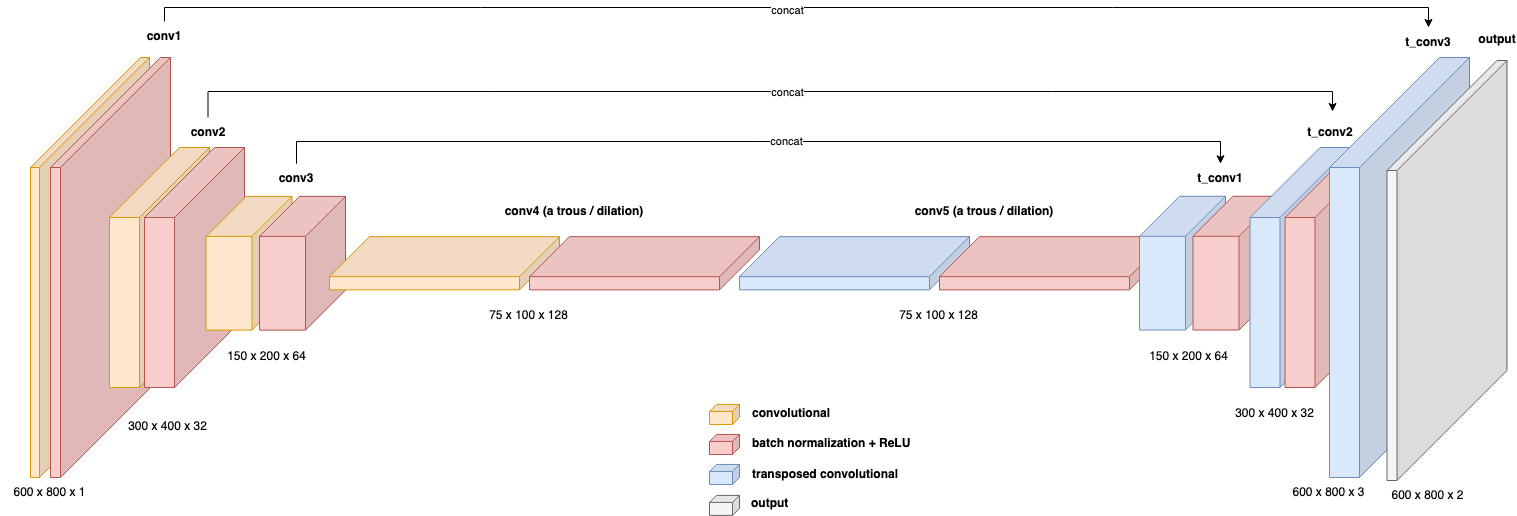

The diagram above was exported from draw.io. Its source (the exported page's mxGraphModel, read from the mxfile embedded in the PNG):
<mxGraphModel dx="1775" dy="905" grid="1" gridSize="10" guides="1" tooltips="1" connect="1" arrows="1" fold="1" page="1" pageScale="1" pageWidth="827" pageHeight="583" math="0" shadow="0">
  <root>
    <mxCell id="0" />
    <mxCell id="1" parent="0" />
    <mxCell id="4f-DMQIj-ya-iA7LCkDa-1" value="" style="shape=cube;whiteSpace=wrap;html=1;boundedLbl=1;backgroundOutline=1;darkOpacity=0.05;darkOpacity2=0.1;size=110;direction=east;flipH=1;fillColor=#ffe6cc;strokeColor=#d79b00;resizeHeight=1;resizeWidth=1;" parent="1" vertex="1">
      <mxGeometry x="71" y="96" width="119" height="420" as="geometry" />
    </mxCell>
    <mxCell id="4f-DMQIj-ya-iA7LCkDa-2" value="" style="shape=cube;whiteSpace=wrap;html=1;boundedLbl=1;backgroundOutline=1;darkOpacity=0.05;darkOpacity2=0.1;size=110;direction=east;flipH=1;fillColor=#f8cecc;strokeColor=#b85450;" parent="1" vertex="1">
      <mxGeometry x="91" y="96" width="120" height="420" as="geometry" />
    </mxCell>
    <mxCell id="4f-DMQIj-ya-iA7LCkDa-4" value="" style="shape=cube;whiteSpace=wrap;html=1;boundedLbl=1;backgroundOutline=1;darkOpacity=0.05;darkOpacity2=0.1;size=70;direction=east;flipH=1;fillColor=#ffe6cc;strokeColor=#d79b00;" parent="1" vertex="1">
      <mxGeometry x="150" y="186" width="100" height="240" as="geometry" />
    </mxCell>
    <mxCell id="4f-DMQIj-ya-iA7LCkDa-5" value="" style="shape=cube;whiteSpace=wrap;html=1;boundedLbl=1;backgroundOutline=1;darkOpacity=0.05;darkOpacity2=0.1;size=70;direction=east;flipH=1;fillColor=#f8cecc;strokeColor=#b85450;" parent="1" vertex="1">
      <mxGeometry x="185" y="186" width="100" height="240" as="geometry" />
    </mxCell>
    <mxCell id="4f-DMQIj-ya-iA7LCkDa-6" value="" style="shape=cube;whiteSpace=wrap;html=1;boundedLbl=1;backgroundOutline=1;darkOpacity=0.05;darkOpacity2=0.1;size=40;direction=east;flipH=1;fillColor=#ffe6cc;strokeColor=#d79b00;" parent="1" vertex="1">
      <mxGeometry x="246.5" y="234.88" width="86" height="133.75" as="geometry" />
    </mxCell>
    <mxCell id="4f-DMQIj-ya-iA7LCkDa-9" value="" style="shape=cube;whiteSpace=wrap;html=1;boundedLbl=1;backgroundOutline=1;darkOpacity=0.05;darkOpacity2=0.1;size=40;direction=east;flipH=1;fillColor=#f8cecc;strokeColor=#b85450;" parent="1" vertex="1">
      <mxGeometry x="300" y="234.88" width="86" height="133.75" as="geometry" />
    </mxCell>
    <mxCell id="4f-DMQIj-ya-iA7LCkDa-23" value="" style="shape=cube;whiteSpace=wrap;html=1;boundedLbl=1;backgroundOutline=1;darkOpacity=0.05;darkOpacity2=0.1;size=7;direction=east;flipH=1;fillColor=#ffe6cc;strokeColor=#d79b00;" parent="1" vertex="1">
      <mxGeometry x="750" y="442.94000000000005" width="30" height="20" as="geometry" />
    </mxCell>
    <mxCell id="4f-DMQIj-ya-iA7LCkDa-24" value="" style="shape=cube;whiteSpace=wrap;html=1;boundedLbl=1;backgroundOutline=1;darkOpacity=0.05;darkOpacity2=0.1;size=7;direction=east;flipH=1;fillColor=#f8cecc;strokeColor=#b85450;" parent="1" vertex="1">
      <mxGeometry x="750" y="472.94000000000005" width="30" height="20" as="geometry" />
    </mxCell>
    <mxCell id="4f-DMQIj-ya-iA7LCkDa-26" value="" style="shape=cube;whiteSpace=wrap;html=1;boundedLbl=1;backgroundOutline=1;darkOpacity=0.05;darkOpacity2=0.1;size=7;direction=east;flipH=1;fillColor=#dae8fc;strokeColor=#6c8ebf;" parent="1" vertex="1">
      <mxGeometry x="750" y="502.94000000000005" width="30" height="20" as="geometry" />
    </mxCell>
    <mxCell id="3RZAmhG9JG_QPpWDEE4E-24" style="edgeStyle=orthogonalEdgeStyle;rounded=0;orthogonalLoop=1;jettySize=auto;html=1;entryX=0.5;entryY=0;entryDx=0;entryDy=0;" edge="1" parent="1" source="4f-DMQIj-ya-iA7LCkDa-29" target="3RZAmhG9JG_QPpWDEE4E-15">
      <mxGeometry relative="1" as="geometry">
        <Array as="points">
          <mxPoint x="205" y="46" />
          <mxPoint x="1469" y="46" />
        </Array>
      </mxGeometry>
    </mxCell>
    <mxCell id="3RZAmhG9JG_QPpWDEE4E-25" value="concat" style="edgeLabel;html=1;align=center;verticalAlign=middle;resizable=0;points=[];" vertex="1" connectable="0" parent="3RZAmhG9JG_QPpWDEE4E-24">
      <mxGeometry x="-0.0231" y="-2" relative="1" as="geometry">
        <mxPoint x="2" as="offset" />
      </mxGeometry>
    </mxCell>
    <mxCell id="4f-DMQIj-ya-iA7LCkDa-29" value="&lt;b&gt;conv1&lt;/b&gt;" style="text;html=1;strokeColor=none;fillColor=none;align=center;verticalAlign=middle;whiteSpace=wrap;rounded=0;" parent="1" vertex="1">
      <mxGeometry x="185" y="60" width="40" height="30" as="geometry" />
    </mxCell>
    <mxCell id="4f-DMQIj-ya-iA7LCkDa-31" value="&lt;b&gt;conv2&lt;/b&gt;" style="text;html=1;strokeColor=none;fillColor=none;align=center;verticalAlign=middle;whiteSpace=wrap;rounded=0;" parent="1" vertex="1">
      <mxGeometry x="228.5" y="156" width="40" height="30" as="geometry" />
    </mxCell>
    <mxCell id="3RZAmhG9JG_QPpWDEE4E-20" style="edgeStyle=orthogonalEdgeStyle;rounded=0;orthogonalLoop=1;jettySize=auto;html=1;entryX=0.5;entryY=0;entryDx=0;entryDy=0;" edge="1" parent="1" source="4f-DMQIj-ya-iA7LCkDa-32" target="3RZAmhG9JG_QPpWDEE4E-7">
      <mxGeometry relative="1" as="geometry">
        <Array as="points">
          <mxPoint x="337" y="180" />
          <mxPoint x="1261" y="180" />
        </Array>
      </mxGeometry>
    </mxCell>
    <mxCell id="3RZAmhG9JG_QPpWDEE4E-21" value="concat" style="edgeLabel;html=1;align=center;verticalAlign=middle;resizable=0;points=[];" vertex="1" connectable="0" parent="3RZAmhG9JG_QPpWDEE4E-20">
      <mxGeometry x="0.0681" y="1" relative="1" as="geometry">
        <mxPoint x="-5" as="offset" />
      </mxGeometry>
    </mxCell>
    <mxCell id="4f-DMQIj-ya-iA7LCkDa-32" value="&lt;b&gt;conv3&lt;/b&gt;" style="text;html=1;strokeColor=none;fillColor=none;align=center;verticalAlign=middle;whiteSpace=wrap;rounded=0;" parent="1" vertex="1">
      <mxGeometry x="317" y="202.25" width="40" height="30" as="geometry" />
    </mxCell>
    <mxCell id="4f-DMQIj-ya-iA7LCkDa-33" value="&lt;b&gt;conv4 (a trous / dilation)&lt;/b&gt;" style="text;html=1;strokeColor=none;fillColor=none;align=center;verticalAlign=middle;whiteSpace=wrap;rounded=0;" parent="1" vertex="1">
      <mxGeometry x="520" y="234.88" width="190" height="30" as="geometry" />
    </mxCell>
    <mxCell id="4f-DMQIj-ya-iA7LCkDa-38" value="600 x 800 x 1" style="text;html=1;strokeColor=none;fillColor=none;align=center;verticalAlign=middle;whiteSpace=wrap;rounded=0;" parent="1" vertex="1">
      <mxGeometry x="41" y="516" width="99" height="30" as="geometry" />
    </mxCell>
    <mxCell id="4f-DMQIj-ya-iA7LCkDa-39" value="300 x 400 x 32" style="text;html=1;strokeColor=none;fillColor=none;align=center;verticalAlign=middle;whiteSpace=wrap;rounded=0;" parent="1" vertex="1">
      <mxGeometry x="159" y="450" width="99" height="30" as="geometry" />
    </mxCell>
    <mxCell id="4f-DMQIj-ya-iA7LCkDa-40" value="150 x 200 x 64" style="text;html=1;strokeColor=none;fillColor=none;align=center;verticalAlign=middle;whiteSpace=wrap;rounded=0;" parent="1" vertex="1">
      <mxGeometry x="258" y="380" width="99" height="30" as="geometry" />
    </mxCell>
    <mxCell id="4f-DMQIj-ya-iA7LCkDa-50" value="convolutional" style="text;html=1;strokeColor=none;fillColor=none;align=left;verticalAlign=middle;whiteSpace=wrap;rounded=0;fontStyle=1" parent="1" vertex="1">
      <mxGeometry x="791" y="440" width="138" height="23.88" as="geometry" />
    </mxCell>
    <mxCell id="4f-DMQIj-ya-iA7LCkDa-51" value="batch normalization + ReLU" style="text;html=1;strokeColor=none;fillColor=none;align=left;verticalAlign=middle;whiteSpace=wrap;rounded=0;fontStyle=1" parent="1" vertex="1">
      <mxGeometry x="791" y="470" width="169" height="23.88" as="geometry" />
    </mxCell>
    <mxCell id="4f-DMQIj-ya-iA7LCkDa-52" value="transposed convolutional" style="text;html=1;strokeColor=none;fillColor=none;align=left;verticalAlign=middle;whiteSpace=wrap;rounded=0;fontStyle=1" parent="1" vertex="1">
      <mxGeometry x="791" y="501.06" width="149" height="23.88" as="geometry" />
    </mxCell>
    <mxCell id="QKVsY-BfQXPxz6gfyCGG-2" value="" style="shape=cube;whiteSpace=wrap;html=1;boundedLbl=1;backgroundOutline=1;darkOpacity=0.05;darkOpacity2=0.1;size=40;direction=east;flipH=1;fillColor=#ffe6cc;strokeColor=#d79b00;" parent="1" vertex="1">
      <mxGeometry x="370" y="275.15" width="230" height="53.2" as="geometry" />
    </mxCell>
    <mxCell id="QKVsY-BfQXPxz6gfyCGG-3" value="" style="shape=cube;whiteSpace=wrap;html=1;boundedLbl=1;backgroundOutline=1;darkOpacity=0.05;darkOpacity2=0.1;size=40;direction=east;flipH=1;fillColor=#f8cecc;strokeColor=#b85450;" parent="1" vertex="1">
      <mxGeometry x="570" y="275.15" width="230" height="53.2" as="geometry" />
    </mxCell>
    <mxCell id="QKVsY-BfQXPxz6gfyCGG-4" value="75 x 100 x 128" style="text;html=1;strokeColor=none;fillColor=none;align=center;verticalAlign=middle;whiteSpace=wrap;rounded=0;" parent="1" vertex="1">
      <mxGeometry x="520" y="338.63" width="99" height="30" as="geometry" />
    </mxCell>
    <mxCell id="3RZAmhG9JG_QPpWDEE4E-1" value="&lt;b&gt;conv5 (a trous / dilation)&lt;/b&gt;" style="text;html=1;strokeColor=none;fillColor=none;align=center;verticalAlign=middle;whiteSpace=wrap;rounded=0;" vertex="1" parent="1">
      <mxGeometry x="930" y="234.88" width="190" height="30" as="geometry" />
    </mxCell>
    <mxCell id="3RZAmhG9JG_QPpWDEE4E-2" value="" style="shape=cube;whiteSpace=wrap;html=1;boundedLbl=1;backgroundOutline=1;darkOpacity=0.05;darkOpacity2=0.1;size=40;direction=east;flipH=1;fillColor=#dae8fc;strokeColor=#6c8ebf;" vertex="1" parent="1">
      <mxGeometry x="780" y="275.15" width="230" height="53.2" as="geometry" />
    </mxCell>
    <mxCell id="3RZAmhG9JG_QPpWDEE4E-3" value="" style="shape=cube;whiteSpace=wrap;html=1;boundedLbl=1;backgroundOutline=1;darkOpacity=0.05;darkOpacity2=0.1;size=40;direction=east;flipH=1;fillColor=#f8cecc;strokeColor=#b85450;" vertex="1" parent="1">
      <mxGeometry x="980" y="275.15" width="230" height="53.2" as="geometry" />
    </mxCell>
    <mxCell id="3RZAmhG9JG_QPpWDEE4E-4" value="75 x 100 x 128" style="text;html=1;strokeColor=none;fillColor=none;align=center;verticalAlign=middle;whiteSpace=wrap;rounded=0;" vertex="1" parent="1">
      <mxGeometry x="930" y="338.63" width="99" height="30" as="geometry" />
    </mxCell>
    <mxCell id="3RZAmhG9JG_QPpWDEE4E-5" value="" style="shape=cube;whiteSpace=wrap;html=1;boundedLbl=1;backgroundOutline=1;darkOpacity=0.05;darkOpacity2=0.1;size=40;direction=east;flipH=1;fillColor=#dae8fc;strokeColor=#6c8ebf;" vertex="1" parent="1">
      <mxGeometry x="1180" y="234.76" width="86" height="133.75" as="geometry" />
    </mxCell>
    <mxCell id="3RZAmhG9JG_QPpWDEE4E-6" value="" style="shape=cube;whiteSpace=wrap;html=1;boundedLbl=1;backgroundOutline=1;darkOpacity=0.05;darkOpacity2=0.1;size=40;direction=east;flipH=1;fillColor=#f8cecc;strokeColor=#b85450;" vertex="1" parent="1">
      <mxGeometry x="1233.5" y="234.76" width="86" height="133.75" as="geometry" />
    </mxCell>
    <mxCell id="3RZAmhG9JG_QPpWDEE4E-7" value="&lt;b&gt;t_conv1&lt;/b&gt;" style="text;html=1;strokeColor=none;fillColor=none;align=center;verticalAlign=middle;whiteSpace=wrap;rounded=0;" vertex="1" parent="1">
      <mxGeometry x="1241" y="202.25" width="40" height="30" as="geometry" />
    </mxCell>
    <mxCell id="3RZAmhG9JG_QPpWDEE4E-8" value="150 x 200 x 64" style="text;html=1;strokeColor=none;fillColor=none;align=center;verticalAlign=middle;whiteSpace=wrap;rounded=0;" vertex="1" parent="1">
      <mxGeometry x="1180" y="380" width="99" height="30" as="geometry" />
    </mxCell>
    <mxCell id="3RZAmhG9JG_QPpWDEE4E-9" value="" style="shape=cube;whiteSpace=wrap;html=1;boundedLbl=1;backgroundOutline=1;darkOpacity=0.05;darkOpacity2=0.1;size=70;direction=east;flipH=1;fillColor=#dae8fc;strokeColor=#6c8ebf;" vertex="1" parent="1">
      <mxGeometry x="1290.5" y="186" width="100" height="240" as="geometry" />
    </mxCell>
    <mxCell id="3RZAmhG9JG_QPpWDEE4E-10" value="" style="shape=cube;whiteSpace=wrap;html=1;boundedLbl=1;backgroundOutline=1;darkOpacity=0.05;darkOpacity2=0.1;size=70;direction=east;flipH=1;fillColor=#f8cecc;strokeColor=#b85450;" vertex="1" parent="1">
      <mxGeometry x="1325.5" y="186" width="100" height="240" as="geometry" />
    </mxCell>
    <mxCell id="3RZAmhG9JG_QPpWDEE4E-11" value="&lt;b&gt;t_conv2&lt;/b&gt;" style="text;html=1;strokeColor=none;fillColor=none;align=center;verticalAlign=middle;whiteSpace=wrap;rounded=0;" vertex="1" parent="1">
      <mxGeometry x="1350.5" y="156" width="40" height="30" as="geometry" />
    </mxCell>
    <mxCell id="3RZAmhG9JG_QPpWDEE4E-12" value="300 x 400 x 32" style="text;html=1;strokeColor=none;fillColor=none;align=center;verticalAlign=middle;whiteSpace=wrap;rounded=0;" vertex="1" parent="1">
      <mxGeometry x="1266" y="436.94" width="99" height="30" as="geometry" />
    </mxCell>
    <mxCell id="3RZAmhG9JG_QPpWDEE4E-13" value="" style="shape=cube;whiteSpace=wrap;html=1;boundedLbl=1;backgroundOutline=1;darkOpacity=0.05;darkOpacity2=0.1;size=110;direction=east;flipH=1;fillColor=#dae8fc;strokeColor=#6c8ebf;resizeHeight=1;resizeWidth=1;" vertex="1" parent="1">
      <mxGeometry x="1370" y="96" width="140" height="420" as="geometry" />
    </mxCell>
    <mxCell id="3RZAmhG9JG_QPpWDEE4E-15" value="&lt;b&gt;t_conv3&lt;/b&gt;" style="text;html=1;strokeColor=none;fillColor=none;align=center;verticalAlign=middle;whiteSpace=wrap;rounded=0;" vertex="1" parent="1">
      <mxGeometry x="1449" y="66" width="40" height="30" as="geometry" />
    </mxCell>
    <mxCell id="3RZAmhG9JG_QPpWDEE4E-16" value="600 x 800 x 3" style="text;html=1;strokeColor=none;fillColor=none;align=center;verticalAlign=middle;whiteSpace=wrap;rounded=0;" vertex="1" parent="1">
      <mxGeometry x="1319.5" y="516" width="99" height="30" as="geometry" />
    </mxCell>
    <mxCell id="3RZAmhG9JG_QPpWDEE4E-17" value="" style="shape=cube;whiteSpace=wrap;html=1;boundedLbl=1;backgroundOutline=1;darkOpacity=0.05;darkOpacity2=0.1;size=110;direction=east;flipH=1;fillColor=#f5f5f5;strokeColor=#666666;fontColor=#333333;" vertex="1" parent="1">
      <mxGeometry x="1427.5" y="99" width="120" height="420" as="geometry" />
    </mxCell>
    <mxCell id="3RZAmhG9JG_QPpWDEE4E-18" value="600 x 800 x 2" style="text;html=1;strokeColor=none;fillColor=none;align=center;verticalAlign=middle;whiteSpace=wrap;rounded=0;" vertex="1" parent="1">
      <mxGeometry x="1418.5" y="519" width="99" height="30" as="geometry" />
    </mxCell>
    <mxCell id="3RZAmhG9JG_QPpWDEE4E-19" value="&lt;b&gt;output&lt;/b&gt;" style="text;html=1;strokeColor=none;fillColor=none;align=center;verticalAlign=middle;whiteSpace=wrap;rounded=0;" vertex="1" parent="1">
      <mxGeometry x="1517.5" y="63" width="40" height="30" as="geometry" />
    </mxCell>
    <mxCell id="3RZAmhG9JG_QPpWDEE4E-22" style="edgeStyle=orthogonalEdgeStyle;rounded=0;orthogonalLoop=1;jettySize=auto;html=1;entryX=0.563;entryY=-0.2;entryDx=0;entryDy=0;entryPerimeter=0;" edge="1" parent="1" source="4f-DMQIj-ya-iA7LCkDa-31" target="3RZAmhG9JG_QPpWDEE4E-11">
      <mxGeometry relative="1" as="geometry">
        <Array as="points">
          <mxPoint x="249" y="130" />
          <mxPoint x="1373" y="130" />
        </Array>
      </mxGeometry>
    </mxCell>
    <mxCell id="3RZAmhG9JG_QPpWDEE4E-23" value="concat" style="edgeLabel;html=1;align=center;verticalAlign=middle;resizable=0;points=[];" vertex="1" connectable="0" parent="3RZAmhG9JG_QPpWDEE4E-22">
      <mxGeometry x="0.0431" y="4" relative="1" as="geometry">
        <mxPoint x="-5" y="4" as="offset" />
      </mxGeometry>
    </mxCell>
    <mxCell id="3RZAmhG9JG_QPpWDEE4E-26" value="" style="shape=cube;whiteSpace=wrap;html=1;boundedLbl=1;backgroundOutline=1;darkOpacity=0.05;darkOpacity2=0.1;size=7;direction=east;flipH=1;fillColor=#f5f5f5;strokeColor=#666666;fontColor=#333333;" vertex="1" parent="1">
      <mxGeometry x="750" y="533.8800000000001" width="30" height="20" as="geometry" />
    </mxCell>
    <mxCell id="3RZAmhG9JG_QPpWDEE4E-27" value="output" style="text;html=1;strokeColor=none;fillColor=none;align=left;verticalAlign=middle;whiteSpace=wrap;rounded=0;fontStyle=1" vertex="1" parent="1">
      <mxGeometry x="790" y="530" width="138" height="23.88" as="geometry" />
    </mxCell>
  </root>
</mxGraphModel>